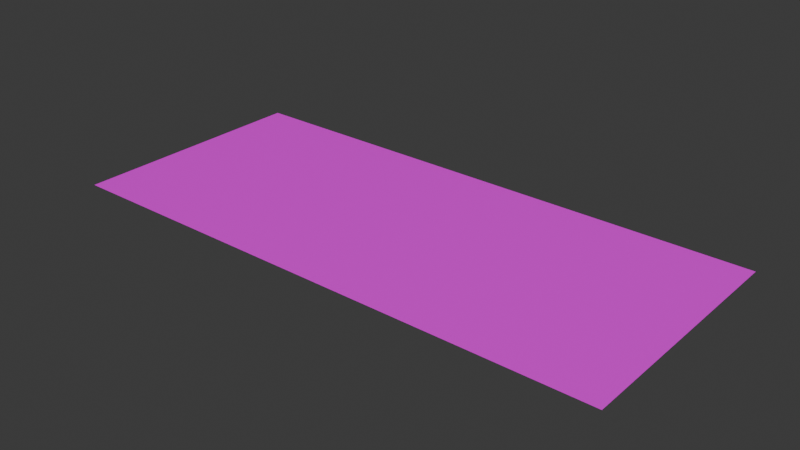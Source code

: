 # Source: Hints.blend  (saved by Blender 4.1.24; exported with 4.5.12 LTS)
import bpy
from mathutils import Matrix  # noqa: F401  (used for matrix-valued properties, if any)

bpy.ops.wm.read_factory_settings(use_empty=True)
scene = bpy.context.scene
scene.name = 'Scene'

# ---- collections
col_collection = bpy.data.collections.new('Collection'); scene.collection.children.link(col_collection)

# ---- images (referenced by path relative to the original .blend; pixels are not part of the script)
import os
ASSET_DIR = os.environ.get("B2B_ASSET_DIR", "")  # directory of the original .blend (textures are referenced by path, not embedded)
HERE = os.path.dirname(os.path.abspath(__file__))  # packed textures are extracted next to this script under _unpacked/

def load_image(name, relpath, width, height, colorspace="sRGB"):
    """Load a texture the original file referenced (path relative to the .blend, or extracted next to this script)."""
    p = next((c for c in (os.path.join(HERE, relpath), os.path.join(ASSET_DIR, relpath)) if relpath and os.path.exists(c)), "")
    if p:
        img = bpy.data.images.load(p, check_existing=True)
        img.name = name
    else:  # same state as the original file: an image datablock whose file is absent (Cycles renders it pink)
        img = bpy.data.images.new(name, width, height)
        img.source = "FILE"
        img.filepath = "//" + (relpath or name)
    img.colorspace_settings.name = colorspace
    return img
img_hints_png = load_image('Hints.png', 'Hints.png', 1024, 1024, 'sRGB')

# ---- materials (node trees are filled in below, after node groups)
mat_material_001 = bpy.data.materials.new('Material.001')
mat_material_001.use_transparent_shadow = False

# ---- material node trees
mat_material_001.use_nodes = True; mat_material_001.node_tree.nodes.clear()
_N = mat_material_001.node_tree.nodes; _L = mat_material_001.node_tree.links
n0 = _N.new('ShaderNodeBsdfPrincipled'); n0.name = 'Principled BSDF'; n0.location = (10, 300)
n1 = _N.new('ShaderNodeOutputMaterial'); n1.name = 'Material Output'; n1.location = (300, 300)
n2 = _N.new('ShaderNodeTexImage'); n2.name = 'Image Texture'; n2.location = (-280, 280)
n2.image = img_hints_png
_L.new(n0.outputs[0], n1.inputs[0])
_L.new(n2.outputs[0], n0.inputs[0])
n1.is_active_output = True

# ---- world
world_world = bpy.data.worlds.new('World'); scene.world = world_world
world_world.use_nodes = True; world_world.node_tree.nodes.clear()
_N = world_world.node_tree.nodes; _L = world_world.node_tree.links
n0 = _N.new('ShaderNodeOutputWorld'); n0.name = 'World Output'; n0.location = (300, 300)
n1 = _N.new('ShaderNodeBackground'); n1.name = 'Background'; n1.location = (10, 300)
n1.inputs[0].default_value = (0.05088, 0.05088, 0.05088, 1.0)
_L.new(n1.outputs[0], n0.inputs[0])
n0.is_active_output = True
world_world.color = (0.05088, 0.05088, 0.05088)
world_world.use_sun_shadow = False
world_world.sun_shadow_jitter_overblur = 0.0

# ---- meshes
me_plane = bpy.data.meshes.new('Plane')
me_plane.from_pydata([(-1.0, -1.0, 0.0), (1.0, -1.0, 0.0), (-1.0, 1.0, 0.0), (1.0, 1.0, 0.0)], [], [(0, 1, 3, 2)])
_uv = me_plane.uv_layers.new(name='UVMap')
_uv.uv.foreach_set('vector', [0.0, 0.0, 1.0, 0.0, 1.0, 1.0, 0.0, 1.0])
me_plane.materials.append(mat_material_001)
me_plane.update()

# ---- objects
ob_plane = bpy.data.objects.new('Plane', me_plane)

# ---- transforms, parenting, visibility, modifiers, constraints
ob_plane.location = (0.0, 0.0, 0.0)
ob_plane.scale = (0.1386, 0.061, 1.0)

# ---- collection membership
col_collection.objects.link(ob_plane)

# ---- scene / render settings (as saved in the file)
scene.frame_start = 1; scene.frame_end = 250; scene.frame_set(0)
scene.render.engine = 'BLENDER_EEVEE_NEXT'
scene.cycles.sampling_pattern = 'TABULATED_SOBOL'
scene.eevee.ray_tracing_options.trace_max_roughness = 0.0
bpy.context.view_layer.update()

# ---- added for rendering (the .blend has no active camera and no usable light): camera, sun
cam_auto = bpy.data.cameras.new('AutoCamera')
cam_auto.lens = 50.0
cam_auto.sensor_width = 36.0
cam_auto.clip_end = 1000.0
ob_auto_camera = bpy.data.objects.new('AutoCamera', cam_auto)
scene.collection.objects.link(ob_auto_camera)
ob_auto_camera.location = (0.280213, -0.336256, 0.22417)
ob_auto_camera.rotation_euler = (1.09748, -7.21219e-08, 0.694738)
scene.camera = ob_auto_camera
light_auto_sun = bpy.data.lights.new('AutoSun', 'SUN')
light_auto_sun.energy = 3.0
light_auto_sun.angle = 0.0523599
ob_auto_sun = bpy.data.objects.new('AutoSun', light_auto_sun)
scene.collection.objects.link(ob_auto_sun)
ob_auto_sun.rotation_euler = (0.872665, 0.174533, 0.523599)
bpy.context.view_layer.update()
